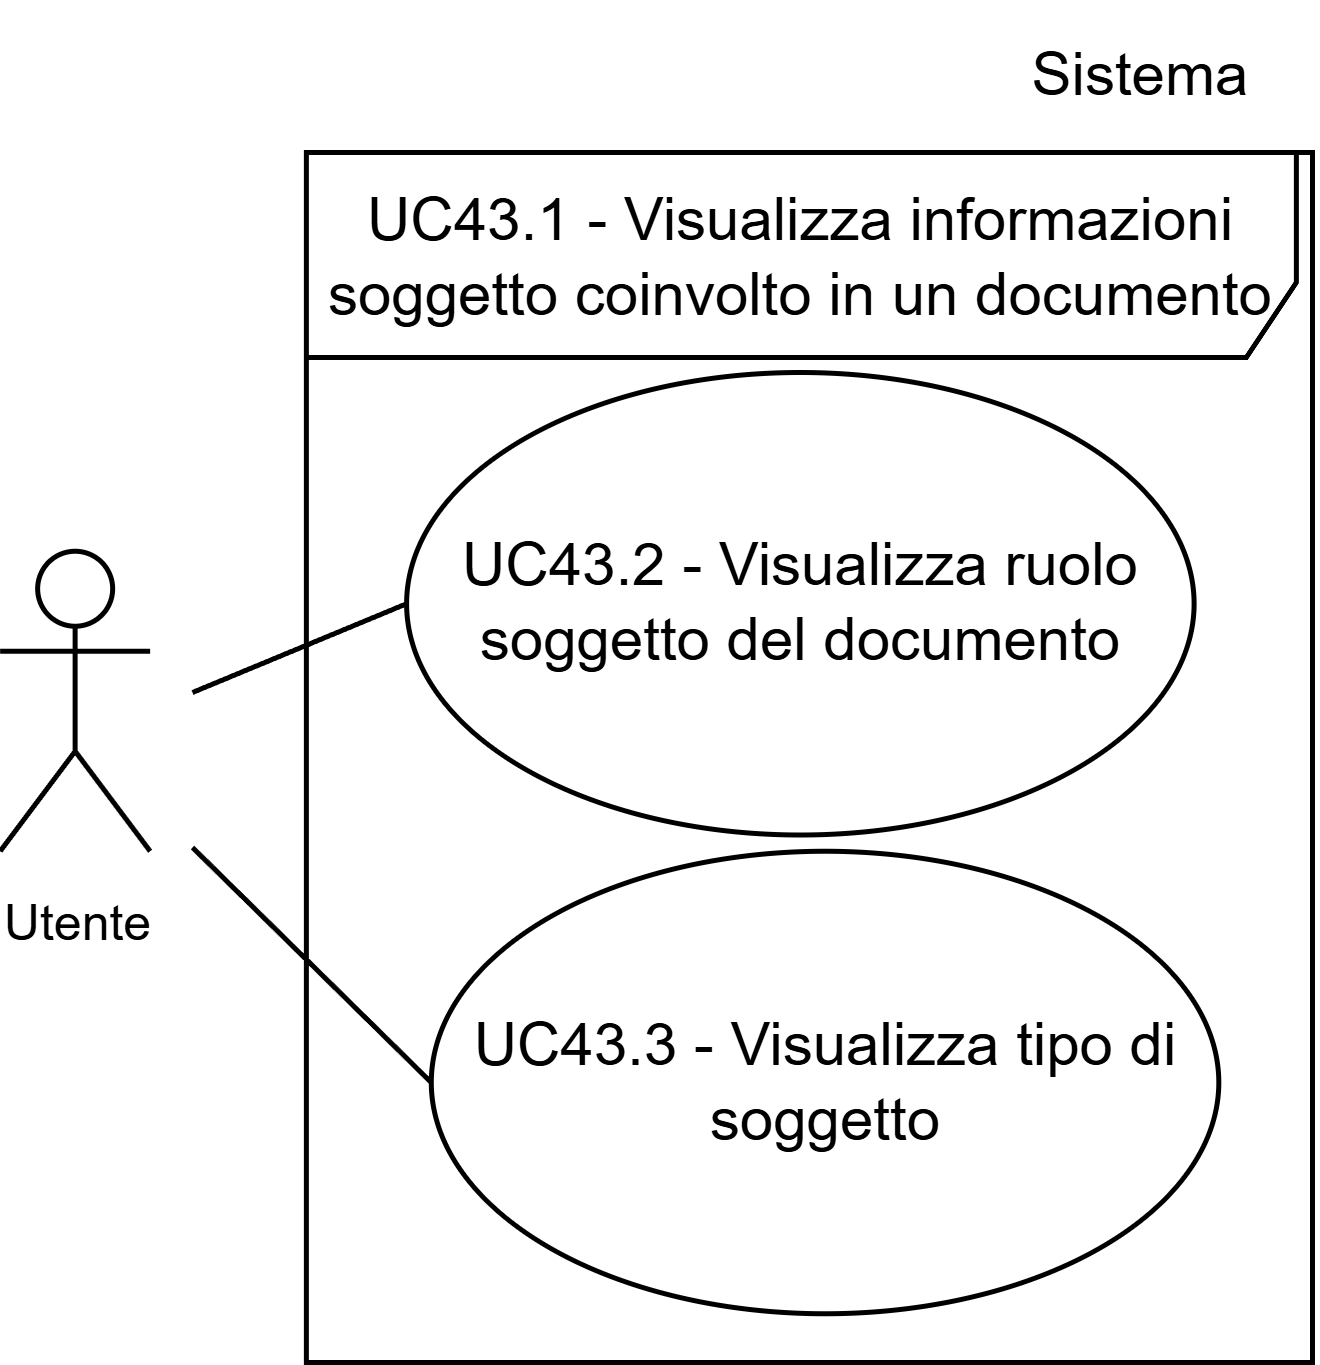

The diagram above was exported from draw.io. Its source (the exported page's mxGraphModel, read from the mxfile embedded in the PNG):
<mxGraphModel dx="1657" dy="1607" grid="1" gridSize="10" guides="1" tooltips="1" connect="1" arrows="1" fold="1" page="1" pageScale="1" pageWidth="1169" pageHeight="827" math="0" shadow="0">
  <root>
    <mxCell id="0" />
    <mxCell id="1" parent="0" />
    <mxCell id="2" parent="1" style="text;html=1;whiteSpace=wrap;strokeColor=none;fillColor=none;align=center;verticalAlign=middle;rounded=0;fontSize=10;" value="&lt;font style=&quot;font-size: 12px;&quot;&gt;Sistema&lt;/font&gt;" vertex="1">
      <mxGeometry height="30" width="60" x="898.24" y="2038" as="geometry" />
    </mxCell>
    <mxCell id="3" parent="1" style="ellipse;whiteSpace=wrap;html=1;" value="UC43.2 - Visualizza ruolo soggetto del documento" vertex="1">
      <mxGeometry height="92.5" width="157.5" x="780.8199999999999" y="2112" as="geometry" />
    </mxCell>
    <mxCell id="4" parent="1" style="ellipse;whiteSpace=wrap;html=1;" value="UC43.3 - Visualizza tipo di soggetto" vertex="1">
      <mxGeometry height="92.5" width="157.5" x="785.76" y="2207.75" as="geometry" />
    </mxCell>
    <mxCell id="5" parent="1" style="shape=umlActor;verticalLabelPosition=bottom;verticalAlign=top;html=1;outlineConnect=0;" value="&lt;font style=&quot;font-size: 10px;&quot;&gt;Utente&lt;/font&gt;" vertex="1">
      <mxGeometry height="60" width="30" x="699.53" y="2147.75" as="geometry" />
    </mxCell>
    <mxCell id="6" edge="1" parent="1" style="endArrow=none;html=1;rounded=0;entryX=0;entryY=0.5;entryDx=0;entryDy=0;" target="3" value="">
      <mxGeometry height="50" relative="1" width="50" as="geometry">
        <mxPoint x="738" y="2176" as="sourcePoint" />
        <mxPoint x="773.1" y="2176.25" as="targetPoint" />
      </mxGeometry>
    </mxCell>
    <mxCell id="7" parent="1" style="shape=umlFrame;whiteSpace=wrap;html=1;pointerEvents=0;width=198;height=41;" value="UC43.1 - Visualizza informazioni soggetto coinvolto in un documento" vertex="1">
      <mxGeometry height="242" width="201.23" x="760.77" y="2068" as="geometry" />
    </mxCell>
    <mxCell id="8" edge="1" parent="1" style="endArrow=none;html=1;rounded=0;entryX=0;entryY=0.5;entryDx=0;entryDy=0;" target="4" value="">
      <mxGeometry height="50" relative="1" width="50" as="geometry">
        <mxPoint x="738" y="2207" as="sourcePoint" />
        <mxPoint x="820.85" y="2211" as="targetPoint" />
      </mxGeometry>
    </mxCell>
  </root>
</mxGraphModel>